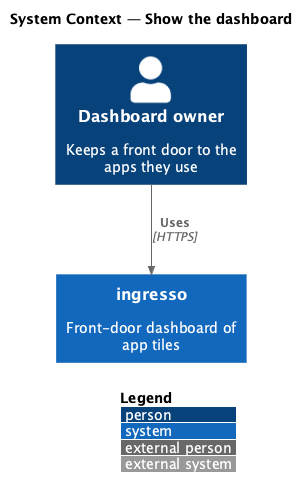

The diagram above was rendered by PlantUML. Its source (embedded in the PNG):
@startuml
!include <C4/C4_Context>
LAYOUT_WITH_LEGEND()
title System Context — Show the dashboard
Person(user, "Dashboard owner", "Keeps a front door to the apps they use")
System(ingresso, "ingresso", "Front-door dashboard of app tiles")
Rel(user, ingresso, "Uses", "HTTPS")
@enduml